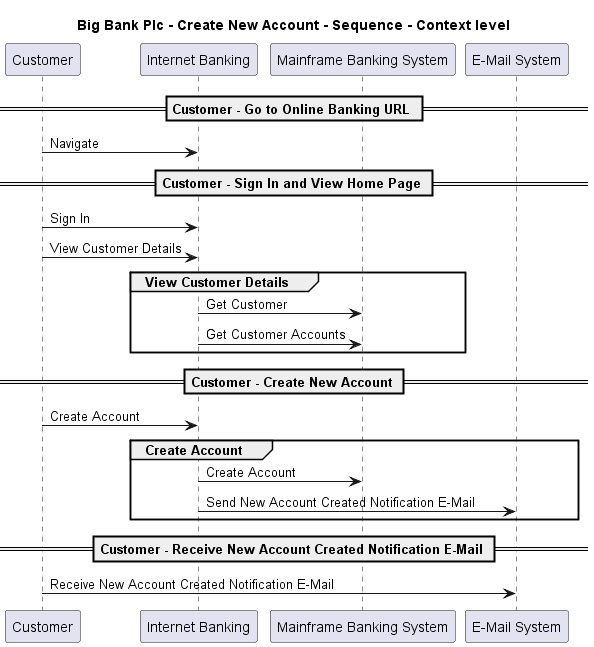

The diagram above was rendered by PlantUML. Its source (embedded in the PNG):
@startuml

title Big Bank Plc - Create New Account - Sequence - Context level

participant "Customer" as BigBankPlc.Actors.Customer
participant "Internet Banking" as BigBankPlc.SoftwareSystems.InternetBanking
participant "Mainframe Banking System" as BigBankPlc.SoftwareSystems.MainframeBankingSystem
participant "E-Mail System" as BigBankPlc.SoftwareSystems.EMailSystem

== Customer - Go to Online Banking URL ==
BigBankPlc.Actors.Customer -> BigBankPlc.SoftwareSystems.InternetBanking : Navigate
== Customer - Sign In and View Home Page ==
BigBankPlc.Actors.Customer -> BigBankPlc.SoftwareSystems.InternetBanking : Sign In
BigBankPlc.Actors.Customer -> BigBankPlc.SoftwareSystems.InternetBanking : View Customer Details
group View Customer Details
BigBankPlc.SoftwareSystems.InternetBanking -> BigBankPlc.SoftwareSystems.MainframeBankingSystem : Get Customer
BigBankPlc.SoftwareSystems.InternetBanking -> BigBankPlc.SoftwareSystems.MainframeBankingSystem : Get Customer Accounts
end
== Customer - Create New Account ==
BigBankPlc.Actors.Customer -> BigBankPlc.SoftwareSystems.InternetBanking : Create Account
group Create Account
BigBankPlc.SoftwareSystems.InternetBanking -> BigBankPlc.SoftwareSystems.MainframeBankingSystem : Create Account
BigBankPlc.SoftwareSystems.InternetBanking -> BigBankPlc.SoftwareSystems.EMailSystem : Send New Account Created Notification E-Mail
end
== Customer - Receive New Account Created Notification E-Mail ==
BigBankPlc.Actors.Customer -> BigBankPlc.SoftwareSystems.EMailSystem : Receive New Account Created Notification E-Mail


@enduml